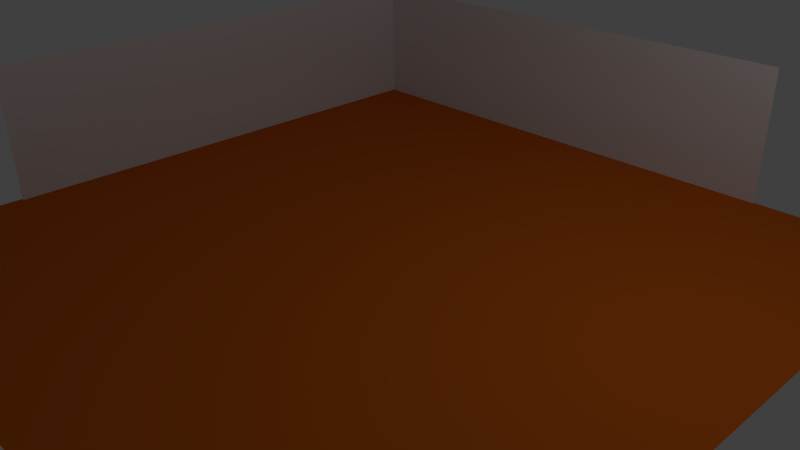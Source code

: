 # Source: scenario.blend  (saved by Blender 2.71.0; exported with 4.5.12 LTS)
import bpy
from mathutils import Matrix  # noqa: F401  (used for matrix-valued properties, if any)

bpy.ops.wm.read_factory_settings(use_empty=True)
scene = bpy.context.scene
scene.name = 'Scene'

# ---- collections
col_collection_1 = bpy.data.collections.new('Collection 1'); scene.collection.children.link(col_collection_1)

# ---- materials (node trees are filled in below, after node groups)
mat_material_002 = bpy.data.materials.new('Material.002')
mat_material_002.alpha_threshold = 0.0
mat_material_002.use_transparent_shadow = False
mat_material_002.roughness = 0.5
mat_material_002.line_color = (0.0, 0.0, 0.0, 1.0)
mat_material_001 = bpy.data.materials.new('Material.001')
mat_material_001.alpha_threshold = 0.0
mat_material_001.use_transparent_shadow = False
mat_material_001.preview_render_type = 'FLAT'
mat_material_001.diffuse_color = (0.686, 0.1356, 0.01064, 1.0)
mat_material_001.roughness = 0.5
mat_material_001.specular_intensity = 0.6604
mat_material_001.line_color = (0.0, 0.0, 0.0, 1.0)

# ---- material node trees

# ---- world
world_world = bpy.data.worlds.new('World'); scene.world = world_world
world_world.color = (0.05088, 0.05088, 0.05088)
world_world.use_sun_shadow = False
world_world.sun_shadow_jitter_overblur = 0.0
world_world.cycles.sampling_method = 'MANUAL'
world_world.cycles.sample_map_resolution = 256

# ---- cameras
cam_camera = bpy.data.cameras.new('Camera')
cam_camera.clip_end = 100.0
cam_camera.lens = 35.0
cam_camera.sensor_width = 32.0
cam_camera.sensor_height = 18.0
cam_camera.ortho_scale = 7.314
cam_camera.dof.focus_distance = 0.0
cam_camera.dof.aperture_fstop = 128.0

# ---- lights
light_lamp = bpy.data.lights.new('Lamp', 'POINT')
light_lamp.transmission_factor = 0.0
light_lamp.cutoff_distance = 30.0
light_lamp.energy = 100.0
light_lamp.shadow_buffer_clip_start = 1.001
light_lamp.shadow_soft_size = 0.1
light_lamp.shadow_maximum_resolution = 0.006
light_lamp.use_absolute_resolution = True
light_lamp.cycles.use_multiple_importance_sampling = False

# ---- meshes
me_plane_002 = bpy.data.meshes.new('Plane.002')
me_plane_002.from_pydata([(-1.0, -1.0, 0.0), (1.0, -1.0, 0.0), (-1.0, 1.0, 0.0), (1.0, 1.0, 0.0)], [], [(0, 1, 3, 2)])
_uv = me_plane_002.uv_layers.new(name='UVMap')
_uv.uv.foreach_set('vector', [0.0, 0.0, 1.0, 0.0, 1.0, 1.0, 0.0, 1.0])
me_plane_002.materials.append(mat_material_002)
me_plane_002.use_remesh_preserve_volume = False
me_plane_002.use_remesh_preserve_attributes = False
me_plane_002.use_mirror_vertex_groups = False
me_plane_002.update()
me_plane_001 = bpy.data.meshes.new('Plane.001')
me_plane_001.from_pydata([(-1.0, -1.0, 0.0), (1.0, -1.0, 0.0), (-1.0, 1.0, 0.0), (1.0, 1.0, 0.0)], [], [(0, 1, 3, 2)])
_uv = me_plane_001.uv_layers.new(name='UVMap')
_uv.uv.foreach_set('vector', [0.0, 0.0, 1.0, 0.0, 1.0, 1.0, 0.0, 1.0])
me_plane_001.use_remesh_preserve_volume = False
me_plane_001.use_remesh_preserve_attributes = False
me_plane_001.use_mirror_vertex_groups = False
me_plane_001.update()
me_plane = bpy.data.meshes.new('Plane')
me_plane.from_pydata([(-1.0, -1.0, 0.0), (1.0, -1.0, 0.0), (-1.0, 1.0, 0.0), (1.0, 1.0, 0.0)], [], [(0, 1, 3, 2)])
_uv = me_plane.uv_layers.new(name='UVMap')
_uv.uv.foreach_set('vector', [-2.516, -2.516, 3.516, -2.516, 3.516, 3.516, -2.516, 3.516])
me_plane.materials.append(mat_material_001)
me_plane.use_remesh_preserve_volume = False
me_plane.use_remesh_preserve_attributes = False
me_plane.use_mirror_vertex_groups = False
me_plane.update()

# ---- objects
ob_wall_l = bpy.data.objects.new('wall.L', me_plane_002)
ob_wall_r = bpy.data.objects.new('wall.R', me_plane_001)
ob_floor = bpy.data.objects.new('floor', me_plane)
ob_lamp = bpy.data.objects.new('Lamp', light_lamp)
ob_camera = bpy.data.objects.new('Camera', cam_camera)

# ---- transforms, parenting, visibility, modifiers, constraints
ob_wall_l.location = (-4.86, 1.228, 0.9902)
ob_wall_l.rotation_euler = (1.571, -0.0, 1.571)
ob_wall_l.scale = (3.801, 1.003, 1.003)
ob_wall_l.lineart.crease_threshold = 0.0
ob_wall_r.location = (-1.127, 4.885, 0.9902)
ob_wall_r.rotation_euler = (1.571, -0.0, 0.0)
ob_wall_r.scale = (3.801, 1.003, 1.003)
ob_wall_r.lineart.crease_threshold = 0.0
ob_floor.location = (0.0, 0.0, 0.0)
ob_floor.scale = (4.908, 4.908, 4.908)
ob_floor.lineart.crease_threshold = 0.0
ob_lamp.location = (4.076, 1.005, 5.904)
ob_lamp.rotation_euler = (0.6503, 0.05522, 1.866)
ob_lamp.lock_rotations_4d = False
ob_lamp.empty_display_type = 'ARROWS'
ob_lamp.color = (0.0, 0.0, 0.0, 0.0)
ob_lamp.lineart.crease_threshold = 0.0
ob_camera.location = (7.481, -6.508, 5.344)
ob_camera.rotation_euler = (1.109, 0.01082, 0.8149)
ob_camera.lock_rotations_4d = False
ob_camera.empty_display_type = 'ARROWS'
ob_camera.color = (0.0, 0.0, 0.0, 0.0)
ob_camera.display_type = 'WIRE'
ob_camera.lineart.crease_threshold = 0.0

# ---- collection membership
col_collection_1.objects.link(ob_wall_l)
col_collection_1.objects.link(ob_wall_r)
col_collection_1.objects.link(ob_floor)
col_collection_1.objects.link(ob_lamp)
col_collection_1.objects.link(ob_camera)

# ---- scene / render settings (as saved in the file)
scene.camera = ob_camera
scene.frame_start = 1; scene.frame_end = 250; scene.frame_set(1)
scene.render.engine = 'BLENDER_EEVEE_NEXT'
scene.render.resolution_percentage = 50
scene.render.dither_intensity = 0.0
scene.cycles.use_denoising = False
scene.cycles.samples = 10
scene.cycles.sampling_pattern = 'TABULATED_SOBOL'
scene.cycles.light_sampling_threshold = 0.0
scene.cycles.use_adaptive_sampling = False
scene.cycles.use_light_tree = False
scene.cycles.blur_glossy = 0.0
scene.cycles.volume_bounces = 1
scene.cycles.pixel_filter_type = 'GAUSSIAN'
scene.cycles.sample_clamp_indirect = 0.0
scene.view_settings.view_transform = 'Standard'
bpy.context.view_layer.update()
